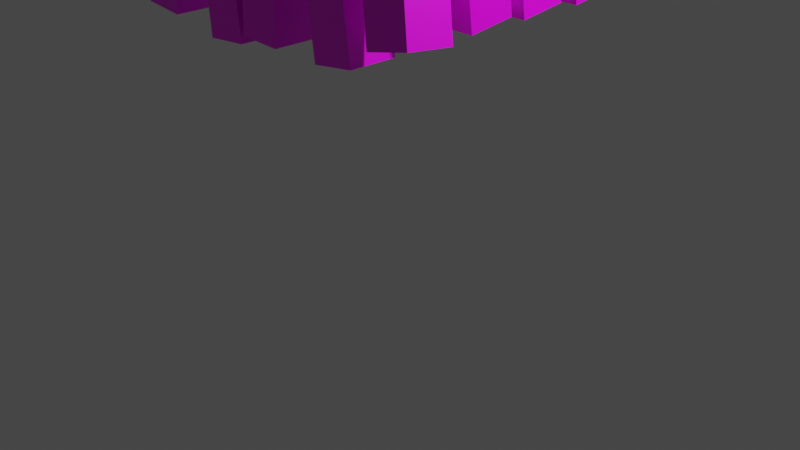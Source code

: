 # Source: Chandelier1.blend  (saved by Blender 3.1.7; exported with 4.5.12 LTS)
import bpy
from mathutils import Matrix  # noqa: F401  (used for matrix-valued properties, if any)

bpy.ops.wm.read_factory_settings(use_empty=True)
scene = bpy.context.scene
scene.name = 'Scene'

# ---- collections
col_collection = bpy.data.collections.new('Collection'); scene.collection.children.link(col_collection)

# ---- images (referenced by path relative to the original .blend; pixels are not part of the script)
import os
ASSET_DIR = os.environ.get("B2B_ASSET_DIR", "")  # directory of the original .blend (textures are referenced by path, not embedded)
HERE = os.path.dirname(os.path.abspath(__file__))  # packed textures are extracted next to this script under _unpacked/

def load_image(name, relpath, width, height, colorspace="sRGB"):
    """Load a texture the original file referenced (path relative to the .blend, or extracted next to this script)."""
    p = next((c for c in (os.path.join(HERE, relpath), os.path.join(ASSET_DIR, relpath)) if relpath and os.path.exists(c)), "")
    if p:
        img = bpy.data.images.load(p, check_existing=True)
        img.name = name
    else:  # same state as the original file: an image datablock whose file is absent (Cycles renders it pink)
        img = bpy.data.images.new(name, width, height)
        img.source = "FILE"
        img.filepath = "//" + (relpath or name)
    img.colorspace_settings.name = colorspace
    return img
img_metal021_1k_color_png = load_image('Metal021_1K_Color.png', 'Metal021_1K_Color.png', 1024, 1024, 'sRGB')
img_metal021_1k_color_red_png = load_image('Metal021_1K_Color_red.png', 'Metal021_1K_Color_red.png', 1024, 1024, 'sRGB')

# ---- materials (node trees are filled in below, after node groups)
mat_metal1 = bpy.data.materials.new('Metal1')
mat_metal1.alpha_threshold = 0.0
mat_metal1.use_transparent_shadow = False
mat_metal1.line_color = (0.0, 0.0, 0.0, 1.0)
mat_redmetal = bpy.data.materials.new('RedMetal')
mat_redmetal.use_transparent_shadow = False

# ---- material node trees
mat_metal1.use_nodes = True; mat_metal1.node_tree.nodes.clear()
_N = mat_metal1.node_tree.nodes; _L = mat_metal1.node_tree.links
n0 = _N.new('ShaderNodeOutputMaterial'); n0.name = 'Material Output'; n0.location = (300, 300)
n1 = _N.new('ShaderNodeBsdfPrincipled'); n1.name = 'Principled BSDF'; n1.location = (10, 300)
n1.distribution = 'GGX'
n1.subsurface_method = 'RANDOM_WALK_SKIN'
n1.inputs[2].default_value = 0.4
n1.inputs[3].default_value = 1.45
n1.inputs[27].default_value = (0.0, 0.0, 0.0, 1.0)
n1.inputs[28].default_value = 1.0
n2 = _N.new('ShaderNodeTexImage'); n2.name = 'Image Texture'; n2.location = (-280, 281)
n2.image = img_metal021_1k_color_png
_L.new(n1.outputs[0], n0.inputs[0])
_L.new(n2.outputs[0], n1.inputs[0])
n0.is_active_output = True
mat_redmetal.use_nodes = True; mat_redmetal.node_tree.nodes.clear()
_N = mat_redmetal.node_tree.nodes; _L = mat_redmetal.node_tree.links
n0 = _N.new('ShaderNodeBsdfPrincipled'); n0.name = 'Principled BSDF'; n0.location = (10, 300)
n0.distribution = 'GGX'
n0.subsurface_method = 'RANDOM_WALK_SKIN'
n0.inputs[3].default_value = 1.45
n0.inputs[27].default_value = (0.0, 0.0, 0.0, 1.0)
n0.inputs[28].default_value = 1.0
n1 = _N.new('ShaderNodeOutputMaterial'); n1.name = 'Material Output'; n1.location = (300, 300)
n2 = _N.new('ShaderNodeTexImage'); n2.name = 'Image Texture'; n2.location = (-280, 281)
n2.image = img_metal021_1k_color_red_png
_L.new(n0.outputs[0], n1.inputs[0])
_L.new(n2.outputs[0], n0.inputs[0])
n1.is_active_output = True

# ---- world
world_world = bpy.data.worlds.new('World'); scene.world = world_world
world_world.use_nodes = True; world_world.node_tree.nodes.clear()
_N = world_world.node_tree.nodes; _L = world_world.node_tree.links
n0 = _N.new('ShaderNodeOutputWorld'); n0.name = 'World Output'; n0.location = (300, 300)
n1 = _N.new('ShaderNodeBackground'); n1.name = 'Background'; n1.location = (10, 300)
n1.inputs[0].default_value = (0.05088, 0.05088, 0.05088, 1.0)
_L.new(n1.outputs[0], n0.inputs[0])
n0.is_active_output = True
world_world.color = (0.05088, 0.05088, 0.05088)
world_world.use_sun_shadow = False
world_world.sun_shadow_jitter_overblur = 0.0

# ---- cameras
cam_camera = bpy.data.cameras.new('Camera')
cam_camera.clip_end = 100.0
cam_camera.ortho_scale = 7.314

# ---- lights
light_light = bpy.data.lights.new('Light', 'POINT')
light_light.transmission_factor = 0.0
light_light.energy = 1000.0
light_light.shadow_soft_size = 0.1
light_light.shadow_maximum_resolution = 0.006
light_light.use_absolute_resolution = True

# ---- meshes
me_cube = bpy.data.meshes.new('Cube')
me_cube.from_pydata([(1.0, 1.0, 1.0), (1.0, 1.0, -1.0), (1.0, -1.0, 1.0), (1.0, -1.0, -1.0), (-1.0, 1.0, 1.0), (-1.0, 1.0, -1.0), (-1.0, -1.0, 1.0), (-1.0, -1.0, -1.0)], [], [(0, 4, 6, 2), (3, 2, 6, 7), (7, 6, 4, 5), (5, 1, 3, 7), (1, 0, 2, 3), (5, 4, 0, 1)])
_uv = me_cube.uv_layers.new(name='UVMap')
_uv.uv.foreach_set('vector', [0.625, 0.5, 0.875, 0.5, 0.875, 0.75, 0.625, 0.75, 0.375, 0.75, 0.625, 0.75, 0.625, 1.0, 0.375, 1.0, 0.375, 0.0, 0.625, 0.0, 0.625, 0.25, 0.375, 0.25, 0.125, 0.5, 0.375, 0.5, 0.375, 0.75, 0.125, 0.75, 0.375, 0.5, 0.625, 0.5, 0.625, 0.75, 0.375, 0.75, 0.375, 0.25, 0.625, 0.25, 0.625, 0.5, 0.375, 0.5])
me_cube.materials.append(mat_metal1)
me_cube.use_remesh_preserve_volume = False
me_cube.use_remesh_preserve_attributes = False
me_cube.use_mirror_vertex_groups = False
me_cube.update()
me_cube_001 = bpy.data.meshes.new('Cube.001')
me_cube_001.from_pydata([(-1.0, -1.0, -1.0), (-1.0, -1.0, 1.0), (-1.0, 1.0, -1.0), (-1.0, 1.0, 1.0), (1.0, -1.0, -1.0), (1.0, -1.0, 1.0), (1.0, 1.0, -1.0), (1.0, 1.0, 1.0)], [], [(0, 1, 3, 2), (2, 3, 7, 6), (6, 7, 5, 4), (4, 5, 1, 0), (2, 6, 4, 0), (7, 3, 1, 5)])
_uv = me_cube_001.uv_layers.new(name='UVMap')
_uv.uv.foreach_set('vector', [0.375, 0.0, 0.625, 0.0, 0.625, 0.25, 0.375, 0.25, 0.375, 0.25, 0.625, 0.25, 0.625, 0.5, 0.375, 0.5, 0.375, 0.5, 0.625, 0.5, 0.625, 0.75, 0.375, 0.75, 0.375, 0.75, 0.625, 0.75, 0.625, 1.0, 0.375, 1.0, 0.125, 0.5, 0.375, 0.5, 0.375, 0.75, 0.125, 0.75, 0.625, 0.5, 0.875, 0.5, 0.875, 0.75, 0.625, 0.75])
me_cube_001.materials.append(mat_redmetal)
me_cube_001.use_remesh_fix_poles = True
me_cube_001.use_remesh_preserve_attributes = False
me_cube_001.update()
me_cube_003 = bpy.data.meshes.new('Cube.003')
me_cube_003.from_pydata([(1.0, 1.0, 1.0), (1.0, 1.0, -1.0), (1.0, -1.0, 1.0), (1.0, -1.0, -1.0), (-1.0, 1.0, 1.0), (-1.0, 1.0, -1.0), (-1.0, -1.0, 1.0), (-1.0, -1.0, -1.0)], [], [(0, 4, 6, 2), (3, 2, 6, 7), (7, 6, 4, 5), (5, 1, 3, 7), (1, 0, 2, 3), (5, 4, 0, 1)])
_uv = me_cube_003.uv_layers.new(name='UVMap')
_uv.uv.foreach_set('vector', [0.625, 0.5, 0.875, 0.5, 0.875, 0.75, 0.625, 0.75, 0.375, 0.75, 0.625, 0.75, 0.625, 1.0, 0.375, 1.0, 0.375, 0.0, 0.625, 0.0, 0.625, 0.25, 0.375, 0.25, 0.125, 0.5, 0.375, 0.5, 0.375, 0.75, 0.125, 0.75, 0.375, 0.5, 0.625, 0.5, 0.625, 0.75, 0.375, 0.75, 0.375, 0.25, 0.625, 0.25, 0.625, 0.5, 0.375, 0.5])
me_cube_003.materials.append(mat_metal1)
me_cube_003.use_remesh_preserve_volume = False
me_cube_003.use_remesh_preserve_attributes = False
me_cube_003.use_mirror_vertex_groups = False
me_cube_003.update()
me_cube_004 = bpy.data.meshes.new('Cube.004')
me_cube_004.from_pydata([(1.0, 1.0, 1.0), (1.0, 1.0, -1.0), (1.0, -1.0, 1.0), (1.0, -1.0, -1.0), (-1.0, 1.0, 1.0), (-1.0, 1.0, -1.0), (-1.0, -1.0, 1.0), (-1.0, -1.0, -1.0)], [], [(0, 4, 6, 2), (3, 2, 6, 7), (7, 6, 4, 5), (5, 1, 3, 7), (1, 0, 2, 3), (5, 4, 0, 1)])
_uv = me_cube_004.uv_layers.new(name='UVMap')
_uv.uv.foreach_set('vector', [0.625, 0.5, 0.875, 0.5, 0.875, 0.75, 0.625, 0.75, 0.375, 0.75, 0.625, 0.75, 0.625, 1.0, 0.375, 1.0, 0.375, 0.0, 0.625, 0.0, 0.625, 0.25, 0.375, 0.25, 0.125, 0.5, 0.375, 0.5, 0.375, 0.75, 0.125, 0.75, 0.375, 0.5, 0.625, 0.5, 0.625, 0.75, 0.375, 0.75, 0.375, 0.25, 0.625, 0.25, 0.625, 0.5, 0.375, 0.5])
me_cube_004.materials.append(mat_metal1)
me_cube_004.use_remesh_preserve_volume = False
me_cube_004.use_remesh_preserve_attributes = False
me_cube_004.use_mirror_vertex_groups = False
me_cube_004.update()
me_cube_005 = bpy.data.meshes.new('Cube.005')
me_cube_005.from_pydata([(1.0, 1.0, 1.0), (1.0, 1.0, -1.0), (1.0, -1.0, 1.0), (1.0, -1.0, -1.0), (-1.0, 1.0, 1.0), (-1.0, 1.0, -1.0), (-1.0, -1.0, 1.0), (-1.0, -1.0, -1.0)], [], [(0, 4, 6, 2), (3, 2, 6, 7), (7, 6, 4, 5), (5, 1, 3, 7), (1, 0, 2, 3), (5, 4, 0, 1)])
_uv = me_cube_005.uv_layers.new(name='UVMap')
_uv.uv.foreach_set('vector', [0.625, 0.5, 0.875, 0.5, 0.875, 0.75, 0.625, 0.75, 0.375, 0.75, 0.625, 0.75, 0.625, 1.0, 0.375, 1.0, 0.375, 0.0, 0.625, 0.0, 0.625, 0.25, 0.375, 0.25, 0.125, 0.5, 0.375, 0.5, 0.375, 0.75, 0.125, 0.75, 0.375, 0.5, 0.625, 0.5, 0.625, 0.75, 0.375, 0.75, 0.375, 0.25, 0.625, 0.25, 0.625, 0.5, 0.375, 0.5])
me_cube_005.materials.append(mat_metal1)
me_cube_005.use_remesh_preserve_volume = False
me_cube_005.use_remesh_preserve_attributes = False
me_cube_005.use_mirror_vertex_groups = False
me_cube_005.update()
me_cube_006 = bpy.data.meshes.new('Cube.006')
me_cube_006.from_pydata([(1.0, 1.0, 1.0), (1.0, 1.0, -1.0), (1.0, -1.0, 1.0), (1.0, -1.0, -1.0), (-1.0, 1.0, 1.0), (-1.0, 1.0, -1.0), (-1.0, -1.0, 1.0), (-1.0, -1.0, -1.0)], [], [(0, 4, 6, 2), (3, 2, 6, 7), (7, 6, 4, 5), (5, 1, 3, 7), (1, 0, 2, 3), (5, 4, 0, 1)])
_uv = me_cube_006.uv_layers.new(name='UVMap')
_uv.uv.foreach_set('vector', [0.625, 0.5, 0.875, 0.5, 0.875, 0.75, 0.625, 0.75, 0.375, 0.75, 0.625, 0.75, 0.625, 1.0, 0.375, 1.0, 0.375, 0.0, 0.625, 0.0, 0.625, 0.25, 0.375, 0.25, 0.125, 0.5, 0.375, 0.5, 0.375, 0.75, 0.125, 0.75, 0.375, 0.5, 0.625, 0.5, 0.625, 0.75, 0.375, 0.75, 0.375, 0.25, 0.625, 0.25, 0.625, 0.5, 0.375, 0.5])
me_cube_006.materials.append(mat_metal1)
me_cube_006.use_remesh_preserve_volume = False
me_cube_006.use_remesh_preserve_attributes = False
me_cube_006.use_mirror_vertex_groups = False
me_cube_006.update()
me_cube_007 = bpy.data.meshes.new('Cube.007')
me_cube_007.from_pydata([(1.0, 1.0, 1.0), (1.0, 1.0, -1.0), (1.0, -1.0, 1.0), (1.0, -1.0, -1.0), (-1.0, 1.0, 1.0), (-1.0, 1.0, -1.0), (-1.0, -1.0, 1.0), (-1.0, -1.0, -1.0)], [], [(0, 4, 6, 2), (3, 2, 6, 7), (7, 6, 4, 5), (5, 1, 3, 7), (1, 0, 2, 3), (5, 4, 0, 1)])
_uv = me_cube_007.uv_layers.new(name='UVMap')
_uv.uv.foreach_set('vector', [0.625, 0.5, 0.875, 0.5, 0.875, 0.75, 0.625, 0.75, 0.375, 0.75, 0.625, 0.75, 0.625, 1.0, 0.375, 1.0, 0.375, 0.0, 0.625, 0.0, 0.625, 0.25, 0.375, 0.25, 0.125, 0.5, 0.375, 0.5, 0.375, 0.75, 0.125, 0.75, 0.375, 0.5, 0.625, 0.5, 0.625, 0.75, 0.375, 0.75, 0.375, 0.25, 0.625, 0.25, 0.625, 0.5, 0.375, 0.5])
me_cube_007.materials.append(mat_metal1)
me_cube_007.use_remesh_preserve_volume = False
me_cube_007.use_remesh_preserve_attributes = False
me_cube_007.use_mirror_vertex_groups = False
me_cube_007.update()
me_cube_008 = bpy.data.meshes.new('Cube.008')
me_cube_008.from_pydata([(1.0, 1.0, 1.0), (1.0, 1.0, -1.0), (1.0, -1.0, 1.0), (1.0, -1.0, -1.0), (-1.0, 1.0, 1.0), (-1.0, 1.0, -1.0), (-1.0, -1.0, 1.0), (-1.0, -1.0, -1.0)], [], [(0, 4, 6, 2), (3, 2, 6, 7), (7, 6, 4, 5), (5, 1, 3, 7), (1, 0, 2, 3), (5, 4, 0, 1)])
_uv = me_cube_008.uv_layers.new(name='UVMap')
_uv.uv.foreach_set('vector', [0.625, 0.5, 0.875, 0.5, 0.875, 0.75, 0.625, 0.75, 0.375, 0.75, 0.625, 0.75, 0.625, 1.0, 0.375, 1.0, 0.375, 0.0, 0.625, 0.0, 0.625, 0.25, 0.375, 0.25, 0.125, 0.5, 0.375, 0.5, 0.375, 0.75, 0.125, 0.75, 0.375, 0.5, 0.625, 0.5, 0.625, 0.75, 0.375, 0.75, 0.375, 0.25, 0.625, 0.25, 0.625, 0.5, 0.375, 0.5])
me_cube_008.materials.append(mat_metal1)
me_cube_008.use_remesh_preserve_volume = False
me_cube_008.use_remesh_preserve_attributes = False
me_cube_008.use_mirror_vertex_groups = False
me_cube_008.update()
me_cube_009 = bpy.data.meshes.new('Cube.009')
me_cube_009.from_pydata([(1.0, 1.0, 1.0), (1.0, 1.0, -1.0), (1.0, -1.0, 1.0), (1.0, -1.0, -1.0), (-1.0, 1.0, 1.0), (-1.0, 1.0, -1.0), (-1.0, -1.0, 1.0), (-1.0, -1.0, -1.0)], [], [(0, 4, 6, 2), (3, 2, 6, 7), (7, 6, 4, 5), (5, 1, 3, 7), (1, 0, 2, 3), (5, 4, 0, 1)])
_uv = me_cube_009.uv_layers.new(name='UVMap')
_uv.uv.foreach_set('vector', [0.625, 0.5, 0.875, 0.5, 0.875, 0.75, 0.625, 0.75, 0.375, 0.75, 0.625, 0.75, 0.625, 1.0, 0.375, 1.0, 0.375, 0.0, 0.625, 0.0, 0.625, 0.25, 0.375, 0.25, 0.125, 0.5, 0.375, 0.5, 0.375, 0.75, 0.125, 0.75, 0.375, 0.5, 0.625, 0.5, 0.625, 0.75, 0.375, 0.75, 0.375, 0.25, 0.625, 0.25, 0.625, 0.5, 0.375, 0.5])
me_cube_009.materials.append(mat_metal1)
me_cube_009.use_remesh_preserve_volume = False
me_cube_009.use_remesh_preserve_attributes = False
me_cube_009.use_mirror_vertex_groups = False
me_cube_009.update()
me_cube_010 = bpy.data.meshes.new('Cube.010')
me_cube_010.from_pydata([(1.0, 1.0, 1.0), (1.0, 1.0, -1.0), (1.0, -1.0, 1.0), (1.0, -1.0, -1.0), (-1.0, 1.0, 1.0), (-1.0, 1.0, -1.0), (-1.0, -1.0, 1.0), (-1.0, -1.0, -1.0)], [], [(0, 4, 6, 2), (3, 2, 6, 7), (7, 6, 4, 5), (5, 1, 3, 7), (1, 0, 2, 3), (5, 4, 0, 1)])
_uv = me_cube_010.uv_layers.new(name='UVMap')
_uv.uv.foreach_set('vector', [0.625, 0.5, 0.875, 0.5, 0.875, 0.75, 0.625, 0.75, 0.375, 0.75, 0.625, 0.75, 0.625, 1.0, 0.375, 1.0, 0.375, 0.0, 0.625, 0.0, 0.625, 0.25, 0.375, 0.25, 0.125, 0.5, 0.375, 0.5, 0.375, 0.75, 0.125, 0.75, 0.375, 0.5, 0.625, 0.5, 0.625, 0.75, 0.375, 0.75, 0.375, 0.25, 0.625, 0.25, 0.625, 0.5, 0.375, 0.5])
me_cube_010.materials.append(mat_metal1)
me_cube_010.use_remesh_preserve_volume = False
me_cube_010.use_remesh_preserve_attributes = False
me_cube_010.use_mirror_vertex_groups = False
me_cube_010.update()
me_cube_011 = bpy.data.meshes.new('Cube.011')
me_cube_011.from_pydata([(1.0, 1.0, 1.0), (1.0, 1.0, -1.0), (1.0, -1.0, 1.0), (1.0, -1.0, -1.0), (-1.0, 1.0, 1.0), (-1.0, 1.0, -1.0), (-1.0, -1.0, 1.0), (-1.0, -1.0, -1.0)], [], [(0, 4, 6, 2), (3, 2, 6, 7), (7, 6, 4, 5), (5, 1, 3, 7), (1, 0, 2, 3), (5, 4, 0, 1)])
_uv = me_cube_011.uv_layers.new(name='UVMap')
_uv.uv.foreach_set('vector', [0.625, 0.5, 0.875, 0.5, 0.875, 0.75, 0.625, 0.75, 0.375, 0.75, 0.625, 0.75, 0.625, 1.0, 0.375, 1.0, 0.375, 0.0, 0.625, 0.0, 0.625, 0.25, 0.375, 0.25, 0.125, 0.5, 0.375, 0.5, 0.375, 0.75, 0.125, 0.75, 0.375, 0.5, 0.625, 0.5, 0.625, 0.75, 0.375, 0.75, 0.375, 0.25, 0.625, 0.25, 0.625, 0.5, 0.375, 0.5])
me_cube_011.materials.append(mat_metal1)
me_cube_011.use_remesh_preserve_volume = False
me_cube_011.use_remesh_preserve_attributes = False
me_cube_011.use_mirror_vertex_groups = False
me_cube_011.update()
me_cube_012 = bpy.data.meshes.new('Cube.012')
me_cube_012.from_pydata([(1.0, 1.0, 1.0), (1.0, 1.0, -1.0), (1.0, -1.0, 1.0), (1.0, -1.0, -1.0), (-1.0, 1.0, 1.0), (-1.0, 1.0, -1.0), (-1.0, -1.0, 1.0), (-1.0, -1.0, -1.0)], [], [(0, 4, 6, 2), (3, 2, 6, 7), (7, 6, 4, 5), (5, 1, 3, 7), (1, 0, 2, 3), (5, 4, 0, 1)])
_uv = me_cube_012.uv_layers.new(name='UVMap')
_uv.uv.foreach_set('vector', [0.625, 0.5, 0.875, 0.5, 0.875, 0.75, 0.625, 0.75, 0.375, 0.75, 0.625, 0.75, 0.625, 1.0, 0.375, 1.0, 0.375, 0.0, 0.625, 0.0, 0.625, 0.25, 0.375, 0.25, 0.125, 0.5, 0.375, 0.5, 0.375, 0.75, 0.125, 0.75, 0.375, 0.5, 0.625, 0.5, 0.625, 0.75, 0.375, 0.75, 0.375, 0.25, 0.625, 0.25, 0.625, 0.5, 0.375, 0.5])
me_cube_012.materials.append(mat_metal1)
me_cube_012.use_remesh_preserve_volume = False
me_cube_012.use_remesh_preserve_attributes = False
me_cube_012.use_mirror_vertex_groups = False
me_cube_012.update()
me_cube_013 = bpy.data.meshes.new('Cube.013')
me_cube_013.from_pydata([(1.0, 1.0, 1.0), (1.0, 1.0, -1.0), (1.0, -1.0, 1.0), (1.0, -1.0, -1.0), (-1.0, 1.0, 1.0), (-1.0, 1.0, -1.0), (-1.0, -1.0, 1.0), (-1.0, -1.0, -1.0)], [], [(0, 4, 6, 2), (3, 2, 6, 7), (7, 6, 4, 5), (5, 1, 3, 7), (1, 0, 2, 3), (5, 4, 0, 1)])
_uv = me_cube_013.uv_layers.new(name='UVMap')
_uv.uv.foreach_set('vector', [0.625, 0.5, 0.875, 0.5, 0.875, 0.75, 0.625, 0.75, 0.375, 0.75, 0.625, 0.75, 0.625, 1.0, 0.375, 1.0, 0.375, 0.0, 0.625, 0.0, 0.625, 0.25, 0.375, 0.25, 0.125, 0.5, 0.375, 0.5, 0.375, 0.75, 0.125, 0.75, 0.375, 0.5, 0.625, 0.5, 0.625, 0.75, 0.375, 0.75, 0.375, 0.25, 0.625, 0.25, 0.625, 0.5, 0.375, 0.5])
me_cube_013.materials.append(mat_metal1)
me_cube_013.use_remesh_preserve_volume = False
me_cube_013.use_remesh_preserve_attributes = False
me_cube_013.use_mirror_vertex_groups = False
me_cube_013.update()
me_cube_014 = bpy.data.meshes.new('Cube.014')
me_cube_014.from_pydata([(1.0, 1.0, 1.0), (1.0, 1.0, -1.0), (1.0, -1.0, 1.0), (1.0, -1.0, -1.0), (-1.0, 1.0, 1.0), (-1.0, 1.0, -1.0), (-1.0, -1.0, 1.0), (-1.0, -1.0, -1.0)], [], [(0, 4, 6, 2), (3, 2, 6, 7), (7, 6, 4, 5), (5, 1, 3, 7), (1, 0, 2, 3), (5, 4, 0, 1)])
_uv = me_cube_014.uv_layers.new(name='UVMap')
_uv.uv.foreach_set('vector', [0.625, 0.5, 0.875, 0.5, 0.875, 0.75, 0.625, 0.75, 0.375, 0.75, 0.625, 0.75, 0.625, 1.0, 0.375, 1.0, 0.375, 0.0, 0.625, 0.0, 0.625, 0.25, 0.375, 0.25, 0.125, 0.5, 0.375, 0.5, 0.375, 0.75, 0.125, 0.75, 0.375, 0.5, 0.625, 0.5, 0.625, 0.75, 0.375, 0.75, 0.375, 0.25, 0.625, 0.25, 0.625, 0.5, 0.375, 0.5])
me_cube_014.materials.append(mat_metal1)
me_cube_014.use_remesh_preserve_volume = False
me_cube_014.use_remesh_preserve_attributes = False
me_cube_014.use_mirror_vertex_groups = False
me_cube_014.update()
me_cube_015 = bpy.data.meshes.new('Cube.015')
me_cube_015.from_pydata([(1.0, 1.0, 1.0), (1.0, 1.0, -1.0), (1.0, -1.0, 1.0), (1.0, -1.0, -1.0), (-1.0, 1.0, 1.0), (-1.0, 1.0, -1.0), (-1.0, -1.0, 1.0), (-1.0, -1.0, -1.0)], [], [(0, 4, 6, 2), (3, 2, 6, 7), (7, 6, 4, 5), (5, 1, 3, 7), (1, 0, 2, 3), (5, 4, 0, 1)])
_uv = me_cube_015.uv_layers.new(name='UVMap')
_uv.uv.foreach_set('vector', [0.625, 0.5, 0.875, 0.5, 0.875, 0.75, 0.625, 0.75, 0.375, 0.75, 0.625, 0.75, 0.625, 1.0, 0.375, 1.0, 0.375, 0.0, 0.625, 0.0, 0.625, 0.25, 0.375, 0.25, 0.125, 0.5, 0.375, 0.5, 0.375, 0.75, 0.125, 0.75, 0.375, 0.5, 0.625, 0.5, 0.625, 0.75, 0.375, 0.75, 0.375, 0.25, 0.625, 0.25, 0.625, 0.5, 0.375, 0.5])
me_cube_015.materials.append(mat_metal1)
me_cube_015.use_remesh_preserve_volume = False
me_cube_015.use_remesh_preserve_attributes = False
me_cube_015.use_mirror_vertex_groups = False
me_cube_015.update()
me_cube_016 = bpy.data.meshes.new('Cube.016')
me_cube_016.from_pydata([(1.0, 1.0, 1.0), (1.0, 1.0, -1.0), (1.0, -1.0, 1.0), (1.0, -1.0, -1.0), (-1.0, 1.0, 1.0), (-1.0, 1.0, -1.0), (-1.0, -1.0, 1.0), (-1.0, -1.0, -1.0)], [], [(0, 4, 6, 2), (3, 2, 6, 7), (7, 6, 4, 5), (5, 1, 3, 7), (1, 0, 2, 3), (5, 4, 0, 1)])
_uv = me_cube_016.uv_layers.new(name='UVMap')
_uv.uv.foreach_set('vector', [0.625, 0.5, 0.875, 0.5, 0.875, 0.75, 0.625, 0.75, 0.375, 0.75, 0.625, 0.75, 0.625, 1.0, 0.375, 1.0, 0.375, 0.0, 0.625, 0.0, 0.625, 0.25, 0.375, 0.25, 0.125, 0.5, 0.375, 0.5, 0.375, 0.75, 0.125, 0.75, 0.375, 0.5, 0.625, 0.5, 0.625, 0.75, 0.375, 0.75, 0.375, 0.25, 0.625, 0.25, 0.625, 0.5, 0.375, 0.5])
me_cube_016.materials.append(mat_metal1)
me_cube_016.use_remesh_preserve_volume = False
me_cube_016.use_remesh_preserve_attributes = False
me_cube_016.use_mirror_vertex_groups = False
me_cube_016.update()
me_cube_017 = bpy.data.meshes.new('Cube.017')
me_cube_017.from_pydata([(1.0, 1.0, 1.0), (1.0, 1.0, -1.0), (1.0, -1.0, 1.0), (1.0, -1.0, -1.0), (-1.0, 1.0, 1.0), (-1.0, 1.0, -1.0), (-1.0, -1.0, 1.0), (-1.0, -1.0, -1.0)], [], [(0, 4, 6, 2), (3, 2, 6, 7), (7, 6, 4, 5), (5, 1, 3, 7), (1, 0, 2, 3), (5, 4, 0, 1)])
_uv = me_cube_017.uv_layers.new(name='UVMap')
_uv.uv.foreach_set('vector', [0.625, 0.5, 0.875, 0.5, 0.875, 0.75, 0.625, 0.75, 0.375, 0.75, 0.625, 0.75, 0.625, 1.0, 0.375, 1.0, 0.375, 0.0, 0.625, 0.0, 0.625, 0.25, 0.375, 0.25, 0.125, 0.5, 0.375, 0.5, 0.375, 0.75, 0.125, 0.75, 0.375, 0.5, 0.625, 0.5, 0.625, 0.75, 0.375, 0.75, 0.375, 0.25, 0.625, 0.25, 0.625, 0.5, 0.375, 0.5])
me_cube_017.materials.append(mat_metal1)
me_cube_017.use_remesh_preserve_volume = False
me_cube_017.use_remesh_preserve_attributes = False
me_cube_017.use_mirror_vertex_groups = False
me_cube_017.update()
me_cube_018 = bpy.data.meshes.new('Cube.018')
me_cube_018.from_pydata([(1.0, 1.0, 1.0), (1.0, 1.0, -1.0), (1.0, -1.0, 1.0), (1.0, -1.0, -1.0), (-1.0, 1.0, 1.0), (-1.0, 1.0, -1.0), (-1.0, -1.0, 1.0), (-1.0, -1.0, -1.0)], [], [(0, 4, 6, 2), (3, 2, 6, 7), (7, 6, 4, 5), (5, 1, 3, 7), (1, 0, 2, 3), (5, 4, 0, 1)])
_uv = me_cube_018.uv_layers.new(name='UVMap')
_uv.uv.foreach_set('vector', [0.625, 0.5, 0.875, 0.5, 0.875, 0.75, 0.625, 0.75, 0.375, 0.75, 0.625, 0.75, 0.625, 1.0, 0.375, 1.0, 0.375, 0.0, 0.625, 0.0, 0.625, 0.25, 0.375, 0.25, 0.125, 0.5, 0.375, 0.5, 0.375, 0.75, 0.125, 0.75, 0.375, 0.5, 0.625, 0.5, 0.625, 0.75, 0.375, 0.75, 0.375, 0.25, 0.625, 0.25, 0.625, 0.5, 0.375, 0.5])
me_cube_018.materials.append(mat_metal1)
me_cube_018.use_remesh_preserve_volume = False
me_cube_018.use_remesh_preserve_attributes = False
me_cube_018.use_mirror_vertex_groups = False
me_cube_018.update()
me_cube_019 = bpy.data.meshes.new('Cube.019')
me_cube_019.from_pydata([(1.0, 1.0, 1.0), (1.0, 1.0, -1.0), (1.0, -1.0, 1.0), (1.0, -1.0, -1.0), (-1.0, 1.0, 1.0), (-1.0, 1.0, -1.0), (-1.0, -1.0, 1.0), (-1.0, -1.0, -1.0)], [], [(0, 4, 6, 2), (3, 2, 6, 7), (7, 6, 4, 5), (5, 1, 3, 7), (1, 0, 2, 3), (5, 4, 0, 1)])
_uv = me_cube_019.uv_layers.new(name='UVMap')
_uv.uv.foreach_set('vector', [0.625, 0.5, 0.875, 0.5, 0.875, 0.75, 0.625, 0.75, 0.375, 0.75, 0.625, 0.75, 0.625, 1.0, 0.375, 1.0, 0.375, 0.0, 0.625, 0.0, 0.625, 0.25, 0.375, 0.25, 0.125, 0.5, 0.375, 0.5, 0.375, 0.75, 0.125, 0.75, 0.375, 0.5, 0.625, 0.5, 0.625, 0.75, 0.375, 0.75, 0.375, 0.25, 0.625, 0.25, 0.625, 0.5, 0.375, 0.5])
me_cube_019.materials.append(mat_metal1)
me_cube_019.use_remesh_preserve_volume = False
me_cube_019.use_remesh_preserve_attributes = False
me_cube_019.use_mirror_vertex_groups = False
me_cube_019.update()
me_cube_020 = bpy.data.meshes.new('Cube.020')
me_cube_020.from_pydata([(1.0, 1.0, 1.0), (1.0, 1.0, -1.0), (1.0, -1.0, 1.0), (1.0, -1.0, -1.0), (-1.0, 1.0, 1.0), (-1.0, 1.0, -1.0), (-1.0, -1.0, 1.0), (-1.0, -1.0, -1.0)], [], [(0, 4, 6, 2), (3, 2, 6, 7), (7, 6, 4, 5), (5, 1, 3, 7), (1, 0, 2, 3), (5, 4, 0, 1)])
_uv = me_cube_020.uv_layers.new(name='UVMap')
_uv.uv.foreach_set('vector', [0.625, 0.5, 0.875, 0.5, 0.875, 0.75, 0.625, 0.75, 0.375, 0.75, 0.625, 0.75, 0.625, 1.0, 0.375, 1.0, 0.375, 0.0, 0.625, 0.0, 0.625, 0.25, 0.375, 0.25, 0.125, 0.5, 0.375, 0.5, 0.375, 0.75, 0.125, 0.75, 0.375, 0.5, 0.625, 0.5, 0.625, 0.75, 0.375, 0.75, 0.375, 0.25, 0.625, 0.25, 0.625, 0.5, 0.375, 0.5])
me_cube_020.materials.append(mat_metal1)
me_cube_020.use_remesh_preserve_volume = False
me_cube_020.use_remesh_preserve_attributes = False
me_cube_020.use_mirror_vertex_groups = False
me_cube_020.update()
me_cube_021 = bpy.data.meshes.new('Cube.021')
me_cube_021.from_pydata([(1.0, 1.0, 1.0), (1.0, 1.0, -1.0), (1.0, -1.0, 1.0), (1.0, -1.0, -1.0), (-1.0, 1.0, 1.0), (-1.0, 1.0, -1.0), (-1.0, -1.0, 1.0), (-1.0, -1.0, -1.0)], [], [(0, 4, 6, 2), (3, 2, 6, 7), (7, 6, 4, 5), (5, 1, 3, 7), (1, 0, 2, 3), (5, 4, 0, 1)])
_uv = me_cube_021.uv_layers.new(name='UVMap')
_uv.uv.foreach_set('vector', [0.625, 0.5, 0.875, 0.5, 0.875, 0.75, 0.625, 0.75, 0.375, 0.75, 0.625, 0.75, 0.625, 1.0, 0.375, 1.0, 0.375, 0.0, 0.625, 0.0, 0.625, 0.25, 0.375, 0.25, 0.125, 0.5, 0.375, 0.5, 0.375, 0.75, 0.125, 0.75, 0.375, 0.5, 0.625, 0.5, 0.625, 0.75, 0.375, 0.75, 0.375, 0.25, 0.625, 0.25, 0.625, 0.5, 0.375, 0.5])
me_cube_021.materials.append(mat_metal1)
me_cube_021.use_remesh_preserve_volume = False
me_cube_021.use_remesh_preserve_attributes = False
me_cube_021.use_mirror_vertex_groups = False
me_cube_021.update()
me_cube_022 = bpy.data.meshes.new('Cube.022')
me_cube_022.from_pydata([(1.0, 1.0, 1.0), (1.0, 1.0, -1.0), (1.0, -1.0, 1.0), (1.0, -1.0, -1.0), (-1.0, 1.0, 1.0), (-1.0, 1.0, -1.0), (-1.0, -1.0, 1.0), (-1.0, -1.0, -1.0)], [], [(0, 4, 6, 2), (3, 2, 6, 7), (7, 6, 4, 5), (5, 1, 3, 7), (1, 0, 2, 3), (5, 4, 0, 1)])
_uv = me_cube_022.uv_layers.new(name='UVMap')
_uv.uv.foreach_set('vector', [0.625, 0.5, 0.875, 0.5, 0.875, 0.75, 0.625, 0.75, 0.375, 0.75, 0.625, 0.75, 0.625, 1.0, 0.375, 1.0, 0.375, 0.0, 0.625, 0.0, 0.625, 0.25, 0.375, 0.25, 0.125, 0.5, 0.375, 0.5, 0.375, 0.75, 0.125, 0.75, 0.375, 0.5, 0.625, 0.5, 0.625, 0.75, 0.375, 0.75, 0.375, 0.25, 0.625, 0.25, 0.625, 0.5, 0.375, 0.5])
me_cube_022.materials.append(mat_metal1)
me_cube_022.use_remesh_preserve_volume = False
me_cube_022.use_remesh_preserve_attributes = False
me_cube_022.use_mirror_vertex_groups = False
me_cube_022.update()

# ---- objects
ob_cube = bpy.data.objects.new('Cube', me_cube)
ob_light = bpy.data.objects.new('Light', light_light)
ob_camera = bpy.data.objects.new('Camera', cam_camera)
ob_cube_001 = bpy.data.objects.new('Cube.001', me_cube_001)
ob_cube_002 = bpy.data.objects.new('Cube.002', me_cube_003)
ob_cube_003 = bpy.data.objects.new('Cube.003', me_cube_004)
ob_cube_004 = bpy.data.objects.new('Cube.004', me_cube_005)
ob_cube_005 = bpy.data.objects.new('Cube.005', me_cube_006)
ob_cube_006 = bpy.data.objects.new('Cube.006', me_cube_007)
ob_cube_007 = bpy.data.objects.new('Cube.007', me_cube_008)
ob_cube_008 = bpy.data.objects.new('Cube.008', me_cube_009)
ob_cube_009 = bpy.data.objects.new('Cube.009', me_cube_010)
ob_cube_010 = bpy.data.objects.new('Cube.010', me_cube_011)
ob_cube_011 = bpy.data.objects.new('Cube.011', me_cube_012)
ob_cube_012 = bpy.data.objects.new('Cube.012', me_cube_013)
ob_cube_013 = bpy.data.objects.new('Cube.013', me_cube_014)
ob_cube_014 = bpy.data.objects.new('Cube.014', me_cube_015)
ob_cube_015 = bpy.data.objects.new('Cube.015', me_cube_016)
ob_cube_016 = bpy.data.objects.new('Cube.016', me_cube_017)
ob_cube_017 = bpy.data.objects.new('Cube.017', me_cube_018)
ob_cube_018 = bpy.data.objects.new('Cube.018', me_cube_019)
ob_cube_019 = bpy.data.objects.new('Cube.019', me_cube_020)
ob_cube_020 = bpy.data.objects.new('Cube.020', me_cube_021)
ob_cube_021 = bpy.data.objects.new('Cube.021', me_cube_022)

# ---- transforms, parenting, visibility, modifiers, constraints
ob_cube.location = (0.0, 0.0, 6.966)
ob_cube.scale = (0.3357, 0.3624, 2.003)
ob_cube.lock_rotations_4d = False
ob_cube.empty_display_type = 'ARROWS'
ob_cube.lineart.crease_threshold = 0.0
ob_light.location = (4.076, 1.005, 5.904)
ob_light.rotation_euler = (0.6503, 0.05522, 1.866)
ob_light.lock_rotations_4d = False
ob_light.empty_display_type = 'ARROWS'
ob_light.color = (0.0, 0.0, 0.0, 0.0)
ob_light.lineart.crease_threshold = 0.0
ob_camera.location = (7.359, -6.926, 4.958)
ob_camera.rotation_euler = (1.109, 0.0, 0.8149)
ob_camera.lock_rotations_4d = False
ob_camera.empty_display_type = 'ARROWS'
ob_camera.color = (0.0, 0.0, 0.0, 0.0)
ob_camera.display_type = 'WIRE'
ob_camera.lineart.crease_threshold = 0.0
ob_cube_001.location = (0.0, 0.0, 5.102)
ob_cube_001.rotation_euler = (0.1492, -0.0, 0.0)
ob_cube_001.scale = (2.003, 2.003, 0.3551)
ob_cube_002.location = (-1.643, -0.3232, 3.77)
ob_cube_002.scale = (0.2092, 0.2258, 1.248)
ob_cube_002.lock_rotations_4d = False
ob_cube_002.empty_display_type = 'ARROWS'
ob_cube_002.lineart.crease_threshold = 0.0
ob_cube_003.location = (-1.643, -1.51, 3.77)
ob_cube_003.scale = (0.2092, 0.2258, 1.248)
ob_cube_003.lock_rotations_4d = False
ob_cube_003.empty_display_type = 'ARROWS'
ob_cube_003.lineart.crease_threshold = 0.0
ob_cube_004.location = (-1.643, 1.061, 3.77)
ob_cube_004.rotation_euler = (0.06758, -0.0, 0.0)
ob_cube_004.scale = (0.2092, 0.2258, 1.248)
ob_cube_004.lock_rotations_4d = False
ob_cube_004.empty_display_type = 'ARROWS'
ob_cube_004.lineart.crease_threshold = 0.0
ob_cube_005.location = (-1.643, 1.651, 3.919)
ob_cube_005.rotation_euler = (0.0, -0.02433, 0.0)
ob_cube_005.scale = (0.2092, 0.2258, 1.248)
ob_cube_005.lock_rotations_4d = False
ob_cube_005.empty_display_type = 'ARROWS'
ob_cube_005.lineart.crease_threshold = 0.0
ob_cube_006.location = (1.602, 0.3586, 3.77)
ob_cube_006.rotation_euler = (0.1318, -0.0, 0.0)
ob_cube_006.scale = (0.2092, 0.2258, 1.248)
ob_cube_006.lock_rotations_4d = False
ob_cube_006.empty_display_type = 'ARROWS'
ob_cube_006.lineart.crease_threshold = 0.0
ob_cube_007.location = (1.602, -1.51, 3.77)
ob_cube_007.rotation_euler = (-0.1227, -0.2141, 0.02619)
ob_cube_007.scale = (0.2092, 0.2258, 1.248)
ob_cube_007.lock_rotations_4d = False
ob_cube_007.empty_display_type = 'ARROWS'
ob_cube_007.lineart.crease_threshold = 0.0
ob_cube_008.location = (1.602, 1.017, 3.77)
ob_cube_008.rotation_euler = (0.05234, -0.0, 0.0)
ob_cube_008.scale = (0.2092, 0.2258, 1.248)
ob_cube_008.lock_rotations_4d = False
ob_cube_008.empty_display_type = 'ARROWS'
ob_cube_008.lineart.crease_threshold = 0.0
ob_cube_009.location = (1.602, 1.651, 3.919)
ob_cube_009.rotation_euler = (-0.06112, -0.0, 0.0)
ob_cube_009.scale = (0.2092, 0.2258, 1.248)
ob_cube_009.lock_rotations_4d = False
ob_cube_009.empty_display_type = 'ARROWS'
ob_cube_009.lineart.crease_threshold = 0.0
ob_cube_010.location = (-1.027, 1.651, 3.919)
ob_cube_010.rotation_euler = (0.0, 0.02816, 0.0)
ob_cube_010.scale = (0.2092, 0.2258, 1.248)
ob_cube_010.lock_rotations_4d = False
ob_cube_010.empty_display_type = 'ARROWS'
ob_cube_010.lineart.crease_threshold = 0.0
ob_cube_011.location = (-0.3138, 1.651, 3.919)
ob_cube_011.rotation_euler = (0.0, -0.01538, 0.0)
ob_cube_011.scale = (0.2092, 0.2258, 1.248)
ob_cube_011.lock_rotations_4d = False
ob_cube_011.empty_display_type = 'ARROWS'
ob_cube_011.lineart.crease_threshold = 0.0
ob_cube_012.location = (0.3126, 1.651, 3.919)
ob_cube_012.rotation_euler = (0.0, -0.05852, 0.0)
ob_cube_012.scale = (0.2092, 0.2258, 1.248)
ob_cube_012.lock_rotations_4d = False
ob_cube_012.empty_display_type = 'ARROWS'
ob_cube_012.lineart.crease_threshold = 0.0
ob_cube_013.location = (1.013, 1.651, 3.919)
ob_cube_013.rotation_euler = (0.0, 0.05838, 0.0)
ob_cube_013.scale = (0.2092, 0.2258, 1.248)
ob_cube_013.lock_rotations_4d = False
ob_cube_013.empty_display_type = 'ARROWS'
ob_cube_013.lineart.crease_threshold = 0.0
ob_cube_014.location = (-1.027, -1.571, 3.529)
ob_cube_014.rotation_euler = (0.0, 0.09212, 0.0)
ob_cube_014.scale = (0.2092, 0.2258, 1.248)
ob_cube_014.lock_rotations_4d = False
ob_cube_014.empty_display_type = 'ARROWS'
ob_cube_014.lineart.crease_threshold = 0.0
ob_cube_015.location = (-0.3138, -1.571, 3.529)
ob_cube_015.rotation_euler = (0.0, -0.08699, 0.0)
ob_cube_015.scale = (0.2093, 0.2258, 1.342)
ob_cube_015.lock_rotations_4d = False
ob_cube_015.empty_display_type = 'ARROWS'
ob_cube_015.lineart.crease_threshold = 0.0
ob_cube_016.location = (0.3126, -1.571, 3.529)
ob_cube_016.rotation_euler = (0.0, 0.04006, 0.0)
ob_cube_016.scale = (0.2092, 0.2258, 1.248)
ob_cube_016.lock_rotations_4d = False
ob_cube_016.empty_display_type = 'ARROWS'
ob_cube_016.lineart.crease_threshold = 0.0
ob_cube_017.location = (1.013, -1.571, 3.529)
ob_cube_017.rotation_euler = (0.0, -0.1313, 0.0)
ob_cube_017.scale = (0.2092, 0.2258, 1.248)
ob_cube_017.lock_rotations_4d = False
ob_cube_017.empty_display_type = 'ARROWS'
ob_cube_017.lineart.crease_threshold = 0.0
ob_cube_018.location = (-1.643, 0.437, 3.77)
ob_cube_018.rotation_euler = (0.06758, -0.0, 0.0)
ob_cube_018.scale = (0.2092, 0.2258, 1.248)
ob_cube_018.lock_rotations_4d = False
ob_cube_018.empty_display_type = 'ARROWS'
ob_cube_018.lineart.crease_threshold = 0.0
ob_cube_019.location = (-1.643, -0.984, 3.77)
ob_cube_019.scale = (0.2092, 0.2258, 1.248)
ob_cube_019.lock_rotations_4d = False
ob_cube_019.empty_display_type = 'ARROWS'
ob_cube_019.lineart.crease_threshold = 0.0
ob_cube_020.location = (1.602, -0.2918, 3.77)
ob_cube_020.rotation_euler = (0.1318, -0.0, 0.0)
ob_cube_020.scale = (0.2092, 0.2258, 1.248)
ob_cube_020.lock_rotations_4d = False
ob_cube_020.empty_display_type = 'ARROWS'
ob_cube_020.lineart.crease_threshold = 0.0
ob_cube_021.location = (1.602, -0.8907, 3.77)
ob_cube_021.rotation_euler = (0.1318, -0.0, 0.0)
ob_cube_021.scale = (0.2092, 0.2258, 1.248)
ob_cube_021.lock_rotations_4d = False
ob_cube_021.empty_display_type = 'ARROWS'
ob_cube_021.lineart.crease_threshold = 0.0

# ---- collection membership
col_collection.objects.link(ob_cube)
col_collection.objects.link(ob_light)
col_collection.objects.link(ob_camera)
col_collection.objects.link(ob_cube_001)
col_collection.objects.link(ob_cube_002)
col_collection.objects.link(ob_cube_003)
col_collection.objects.link(ob_cube_004)
col_collection.objects.link(ob_cube_005)
col_collection.objects.link(ob_cube_006)
col_collection.objects.link(ob_cube_007)
col_collection.objects.link(ob_cube_008)
col_collection.objects.link(ob_cube_009)
col_collection.objects.link(ob_cube_010)
col_collection.objects.link(ob_cube_011)
col_collection.objects.link(ob_cube_012)
col_collection.objects.link(ob_cube_013)
col_collection.objects.link(ob_cube_014)
col_collection.objects.link(ob_cube_015)
col_collection.objects.link(ob_cube_016)
col_collection.objects.link(ob_cube_017)
col_collection.objects.link(ob_cube_018)
col_collection.objects.link(ob_cube_019)
col_collection.objects.link(ob_cube_020)
col_collection.objects.link(ob_cube_021)

# ---- scene / render settings (as saved in the file)
scene.camera = ob_camera
scene.frame_start = 1; scene.frame_end = 250; scene.frame_set(1)
scene.render.engine = 'BLENDER_EEVEE_NEXT'
scene.cycles.sampling_pattern = 'TABULATED_SOBOL'
scene.cycles.use_light_tree = False
scene.view_settings.view_transform = 'Filmic'
bpy.context.view_layer.update()
